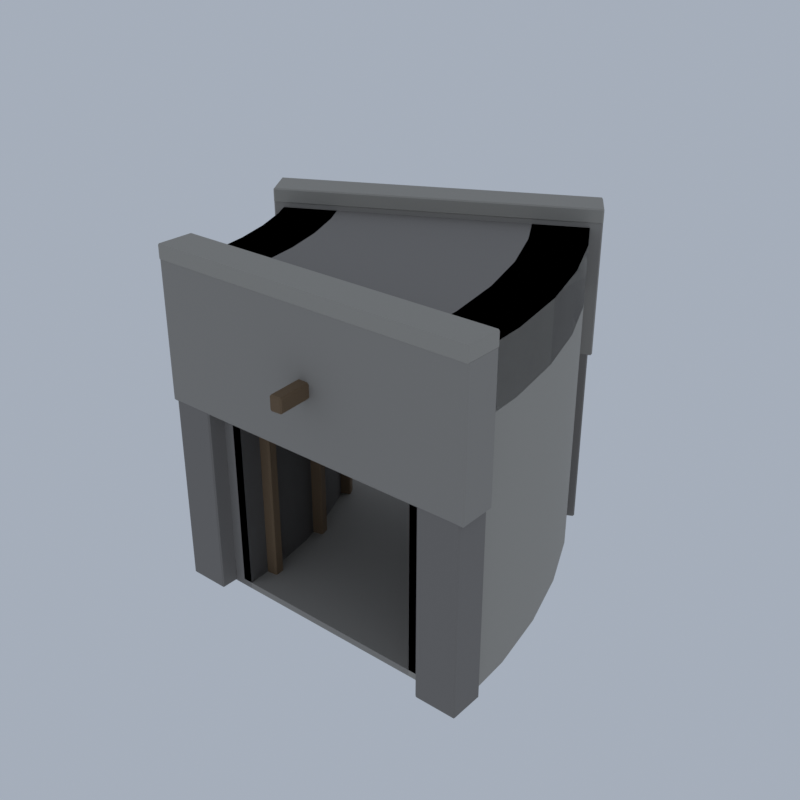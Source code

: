 # Source: HM04_02_tunnel_lining_02.blend  (saved by Blender 5.2.45; exported with 4.5.12 LTS)
import bpy
from mathutils import Matrix  # noqa: F401  (used for matrix-valued properties, if any)

bpy.ops.wm.read_factory_settings(use_empty=True)
scene = bpy.context.scene
scene.name = 'Scene'

# ---- collections
col_collection = bpy.data.collections.new('Collection'); scene.collection.children.link(col_collection)

# ---- materials (node trees are filled in below, after node groups)
mat_vc_f_rock_m_slate = bpy.data.materials.new('vc_f_rock_m|Slate')
mat_vc_f_rock_m_slate.diffuse_color = (0.2349, 0.2195, 0.2047, 1.0)
mat_vc_f_rock_l_cobblestone = bpy.data.materials.new('vc_f_rock_l|Cobblestone')
mat_vc_f_rock_l_cobblestone.diffuse_color = (0.3686, 0.3489, 0.3112, 1.0)
mat_vc_stone2_cobblestone = bpy.data.materials.new('vc_stone2|Cobblestone')
mat_vc_stone2_cobblestone.diffuse_color = (0.3112, 0.2932, 0.2674, 1.0)
mat_vc_stone_slate = bpy.data.materials.new('vc_stone|Slate')
mat_vc_stone_slate.diffuse_color = (0.2195, 0.2047, 0.1905, 1.0)
mat_vc_timber_wood = bpy.data.materials.new('vc_timber|Wood')
mat_vc_timber_wood.diffuse_color = (0.1636, 0.1062, 0.05819, 1.0)
mat_vc_iron_metal = bpy.data.materials.new('vc_iron|Metal')
mat_vc_iron_metal.diffuse_color = (0.03847, 0.03847, 0.04778, 1.0)
mat_vc_gold_metal = bpy.data.materials.new('vc_gold|Metal')
mat_vc_gold_metal.diffuse_color = (0.586, 0.3787, 0.0869, 1.0)

# ---- material node trees
mat_vc_f_rock_m_slate.use_nodes = True; mat_vc_f_rock_m_slate.node_tree.nodes.clear()
_N = mat_vc_f_rock_m_slate.node_tree.nodes; _L = mat_vc_f_rock_m_slate.node_tree.links
n0 = _N.new('ShaderNodeBsdfPrincipled'); n0.name = 'Principled BSDF'; n0.location = (-200, 100)
n0.inputs[0].default_value = (0.2349, 0.2195, 0.2047, 1.0)
n0.inputs[2].default_value = 0.93
n0.inputs[10].default_value = 0.005
n1 = _N.new('ShaderNodeOutputMaterial'); n1.name = 'Material Output'; n1.location = (200, 100)
_L.new(n0.outputs[0], n1.inputs[0])
n1.is_active_output = True
mat_vc_f_rock_l_cobblestone.use_nodes = True; mat_vc_f_rock_l_cobblestone.node_tree.nodes.clear()
_N = mat_vc_f_rock_l_cobblestone.node_tree.nodes; _L = mat_vc_f_rock_l_cobblestone.node_tree.links
n0 = _N.new('ShaderNodeBsdfPrincipled'); n0.name = 'Principled BSDF'; n0.location = (-200, 100)
n0.inputs[0].default_value = (0.3686, 0.3489, 0.3112, 1.0)
n0.inputs[2].default_value = 0.92
n0.inputs[10].default_value = 0.005
n1 = _N.new('ShaderNodeOutputMaterial'); n1.name = 'Material Output'; n1.location = (200, 100)
_L.new(n0.outputs[0], n1.inputs[0])
n1.is_active_output = True
mat_vc_stone2_cobblestone.use_nodes = True; mat_vc_stone2_cobblestone.node_tree.nodes.clear()
_N = mat_vc_stone2_cobblestone.node_tree.nodes; _L = mat_vc_stone2_cobblestone.node_tree.links
n0 = _N.new('ShaderNodeBsdfPrincipled'); n0.name = 'Principled BSDF'; n0.location = (-200, 100)
n0.inputs[0].default_value = (0.3112, 0.2932, 0.2674, 1.0)
n0.inputs[2].default_value = 0.95
n0.inputs[10].default_value = 0.005
n1 = _N.new('ShaderNodeOutputMaterial'); n1.name = 'Material Output'; n1.location = (200, 100)
_L.new(n0.outputs[0], n1.inputs[0])
n1.is_active_output = True
mat_vc_stone_slate.use_nodes = True; mat_vc_stone_slate.node_tree.nodes.clear()
_N = mat_vc_stone_slate.node_tree.nodes; _L = mat_vc_stone_slate.node_tree.links
n0 = _N.new('ShaderNodeBsdfPrincipled'); n0.name = 'Principled BSDF'; n0.location = (-200, 100)
n0.inputs[0].default_value = (0.2195, 0.2047, 0.1905, 1.0)
n0.inputs[2].default_value = 0.95
n0.inputs[10].default_value = 0.005
n1 = _N.new('ShaderNodeOutputMaterial'); n1.name = 'Material Output'; n1.location = (200, 100)
_L.new(n0.outputs[0], n1.inputs[0])
n1.is_active_output = True
mat_vc_timber_wood.use_nodes = True; mat_vc_timber_wood.node_tree.nodes.clear()
_N = mat_vc_timber_wood.node_tree.nodes; _L = mat_vc_timber_wood.node_tree.links
n0 = _N.new('ShaderNodeBsdfPrincipled'); n0.name = 'Principled BSDF'; n0.location = (-200, 100)
n0.inputs[0].default_value = (0.1636, 0.1062, 0.05819, 1.0)
n0.inputs[2].default_value = 0.9
n0.inputs[10].default_value = 0.005
n1 = _N.new('ShaderNodeOutputMaterial'); n1.name = 'Material Output'; n1.location = (200, 100)
_L.new(n0.outputs[0], n1.inputs[0])
n1.is_active_output = True
mat_vc_iron_metal.use_nodes = True; mat_vc_iron_metal.node_tree.nodes.clear()
_N = mat_vc_iron_metal.node_tree.nodes; _L = mat_vc_iron_metal.node_tree.links
n0 = _N.new('ShaderNodeBsdfPrincipled'); n0.name = 'Principled BSDF'; n0.location = (-200, 100)
n0.inputs[0].default_value = (0.03847, 0.03847, 0.04778, 1.0)
n0.inputs[1].default_value = 0.6
n0.inputs[2].default_value = 0.6
n0.inputs[10].default_value = 0.005
n1 = _N.new('ShaderNodeOutputMaterial'); n1.name = 'Material Output'; n1.location = (200, 100)
_L.new(n0.outputs[0], n1.inputs[0])
n1.is_active_output = True
mat_vc_gold_metal.use_nodes = True; mat_vc_gold_metal.node_tree.nodes.clear()
_N = mat_vc_gold_metal.node_tree.nodes; _L = mat_vc_gold_metal.node_tree.links
n0 = _N.new('ShaderNodeBsdfPrincipled'); n0.name = 'Principled BSDF'; n0.location = (-200, 100)
n0.inputs[0].default_value = (0.586, 0.3787, 0.0869, 1.0)
n0.inputs[1].default_value = 0.8
n0.inputs[2].default_value = 0.35
n0.inputs[10].default_value = 0.005
n1 = _N.new('ShaderNodeOutputMaterial'); n1.name = 'Material Output'; n1.location = (200, 100)
_L.new(n0.outputs[0], n1.inputs[0])
n1.is_active_output = True

# ---- world
world_world = bpy.data.worlds.new('World'); scene.world = world_world
world_world.use_nodes = True; world_world.node_tree.nodes.clear()
_N = world_world.node_tree.nodes; _L = world_world.node_tree.links
n0 = _N.new('ShaderNodeOutputWorld'); n0.name = 'World Output'; n0.location = (200, 100)
n1 = _N.new('ShaderNodeBackground'); n1.name = 'Background'; n1.location = (-200, 100)
n1.inputs[0].default_value = (0.42, 0.47, 0.55, 1.0)
n1.inputs[1].default_value = 0.9
_L.new(n1.outputs[0], n0.inputs[0])
n0.is_active_output = True
world_world.color = (0.05088, 0.05088, 0.05088)
world_world.sun_shadow_jitter_overblur = 0.0

# ---- meshes
me_tunnel_lining = bpy.data.meshes.new('tunnel_lining')
me_tunnel_lining.from_pydata([(-7.482, -8.775, 0.0), (-4.064, -8.775, 0.0), (-4.064, -8.775, 19.6), (-7.482, -8.775, 19.6), (-7.617, -6.456, 0.0), (-4.218, -6.136, 0.0), (-4.218, -6.136, 19.6), (-7.617, -6.456, 19.6), (-8.023, -4.163, 0.0), (-4.68, -3.526, 0.0), (-4.68, -3.526, 19.6), (-8.023, -4.163, 19.6), (-8.694, -1.92, 0.0), (-5.444, -0.9743, 0.0), (-5.444, -0.9743, 19.6), (-8.694, -1.92, 19.6), (-9.624, 0.2479, 0.0), (-6.502, 1.492, 0.0), (-6.502, 1.492, 19.6), (-9.624, 0.2479, 19.6), (-10.8, 2.317, 0.0), (-7.841, 3.847, 0.0), (-7.841, 3.847, 19.6), (-10.8, 2.317, 19.6), (-7.482, -8.775, 16.0), (11.32, -8.775, 16.0), (11.32, -8.775, 19.6), (-7.617, -6.456, 16.0), (11.08, -4.697, 16.0), (11.08, -4.697, 19.6), (-8.023, -4.163, 16.0), (10.36, -0.6638, 16.0), (10.36, -0.6638, 19.6), (-8.694, -1.92, 16.0), (9.184, 3.28, 16.0), (9.184, 3.28, 19.6), (-9.624, 0.2479, 16.0), (7.549, 7.093, 16.0), (7.549, 7.093, 19.6), (-10.8, 2.317, 16.0), (5.478, 10.73, 16.0), (5.478, 10.73, 19.6), (7.899, -8.775, 0.0), (11.32, -8.775, 0.0), (7.899, -8.775, 19.6), (7.679, -5.017, 0.0), (11.08, -4.697, 0.0), (7.679, -5.017, 19.6), (7.021, -1.3, 0.0), (10.36, -0.6638, 0.0), (7.021, -1.3, 19.6), (5.933, 2.335, 0.0), (9.184, 3.28, 0.0), (5.933, 2.335, 19.6), (4.427, 5.848, 0.0), (7.549, 7.093, 0.0), (4.427, 5.848, 19.6), (2.518, 9.201, 0.0), (5.478, 10.73, 0.0), (2.518, 9.201, 19.6), (-8.097, -9.861, 19.85), (-8.097, -9.922, 19.93), (-8.165, -9.861, 19.93), (-8.097, -9.922, 20.67), (-8.097, -9.861, 20.75), (-8.165, -9.861, 20.67), (-8.097, -7.688, 19.85), (-8.165, -7.688, 19.93), (-8.097, -7.627, 19.93), (-8.097, -7.688, 20.75), (-8.097, -7.627, 20.67), (-8.165, -7.688, 20.67), (11.93, -9.861, 19.85), (12.0, -9.861, 19.93), (11.93, -9.922, 19.93), (11.93, -9.861, 20.75), (11.93, -9.922, 20.67), (12.0, -9.861, 20.67), (11.93, -7.688, 19.85), (11.93, -7.627, 19.93), (12.0, -7.688, 19.93), (11.93, -7.688, 20.75), (12.0, -7.688, 20.67), (11.93, -7.627, 20.67), (-10.73, 1.101, 19.85), (-10.69, 1.048, 19.93), (-10.79, 1.07, 19.93), (-10.69, 1.048, 20.67), (-10.73, 1.101, 20.75), (-10.79, 1.07, 20.67), (-11.94, 2.982, 19.85), (-12.0, 2.951, 19.93), (-11.97, 3.035, 19.93), (-11.94, 2.982, 20.75), (-11.97, 3.035, 20.67), (-12.0, 2.951, 20.67), (6.618, 10.07, 19.85), (6.677, 10.1, 19.93), (6.652, 10.01, 19.93), (6.618, 10.07, 20.75), (6.652, 10.01, 20.67), (6.677, 10.1, 20.67), (5.404, 11.95, 19.85), (5.37, 12.0, 19.93), (5.464, 11.98, 19.93), (5.404, 11.95, 20.75), (5.464, 11.98, 20.67), (5.37, 12.0, 20.67), (7.899, -8.775, 0.4), (-4.064, -8.775, 0.4), (7.679, -5.017, 0.4), (-4.218, -6.136, 0.4), (7.021, -1.3, 0.4), (-4.68, -3.526, 0.4), (5.933, 2.335, 0.4), (-5.444, -0.9743, 0.4), (4.427, 5.848, 0.4), (-6.502, 1.492, 0.4), (2.518, 9.201, 0.4), (-7.841, 3.847, 0.4), (-8.08, -9.807, 11.6), (-8.08, -9.884, 11.7), (-8.165, -9.807, 11.7), (-8.08, -9.884, 19.9), (-8.08, -9.807, 20.0), (-8.165, -9.807, 19.9), (-8.08, -7.742, 11.6), (-8.165, -7.742, 11.7), (-8.08, -7.666, 11.7), (-8.08, -7.742, 20.0), (-8.08, -7.666, 19.9), (-8.165, -7.742, 19.9), (11.91, -9.807, 11.6), (12.0, -9.807, 11.7), (11.91, -9.884, 11.7), (11.91, -9.807, 20.0), (11.91, -9.884, 19.9), (12.0, -9.807, 19.9), (11.91, -7.742, 11.6), (11.91, -7.666, 11.7), (12.0, -7.742, 11.7), (11.91, -7.742, 20.0), (12.0, -7.742, 19.9), (11.91, -7.666, 19.9), (-10.74, 1.155, 11.6), (-10.7, 1.089, 11.7), (-10.82, 1.117, 11.7), (-10.7, 1.089, 19.9), (-10.74, 1.155, 20.0), (-10.82, 1.117, 19.9), (-11.9, 2.943, 11.6), (-11.97, 2.905, 11.7), (-11.94, 3.01, 11.7), (-11.9, 2.943, 20.0), (-11.94, 3.01, 19.9), (-11.97, 2.905, 19.9), (6.573, 10.1, 11.6), (6.647, 10.14, 11.7), (6.616, 10.04, 11.7), (6.573, 10.1, 20.0), (6.616, 10.04, 19.9), (6.647, 10.14, 19.9), (5.419, 11.89, 11.6), (5.377, 11.96, 11.7), (5.493, 11.93, 11.7), (5.419, 11.89, 20.0), (5.493, 11.93, 19.9), (5.377, 11.96, 19.9), (-4.064, -8.775, 15.6), (7.899, -8.775, 15.6), (7.899, -8.775, 16.0), (-4.064, -8.775, 16.0), (-4.218, -6.136, 15.6), (7.679, -5.017, 15.6), (7.679, -5.017, 16.0), (-4.218, -6.136, 16.0), (-4.68, -3.526, 15.6), (7.021, -1.3, 15.6), (7.021, -1.3, 16.0), (-4.68, -3.526, 16.0), (-5.444, -0.9743, 15.6), (5.933, 2.335, 15.6), (5.933, 2.335, 16.0), (-5.444, -0.9743, 16.0), (-6.502, 1.492, 15.6), (4.427, 5.848, 15.6), (4.427, 5.848, 16.0), (-6.502, 1.492, 16.0), (-7.841, 3.847, 15.6), (2.518, 9.201, 15.6), (2.518, 9.201, 16.0), (-7.841, 3.847, 16.0), (-4.662, -8.775, 0.4), (-4.662, -8.775, 16.0), (-4.813, -6.192, 0.4), (-4.813, -6.192, 16.0), (-5.265, -3.638, 0.4), (-5.265, -3.638, 16.0), (-6.013, -1.14, 0.4), (-6.013, -1.14, 16.0), (-7.048, 1.275, 0.4), (-7.048, 1.275, 16.0), (-8.359, 3.579, 0.4), (-8.359, 3.579, 16.0), (8.497, -8.775, 0.4), (8.497, -8.775, 16.0), (8.273, -4.961, 0.4), (8.273, -4.961, 16.0), (7.606, -1.189, 0.4), (7.606, -1.189, 16.0), (6.502, 2.5, 0.4), (6.502, 2.5, 16.0), (4.973, 6.066, 0.4), (4.973, 6.066, 16.0), (3.036, 9.469, 0.4), (3.036, 9.469, 16.0), (-7.823, -9.769, 0.0), (-7.823, -9.846, 0.1), (-7.909, -9.769, 0.1), (-7.823, -9.846, 19.9), (-7.823, -9.769, 20.0), (-7.909, -9.769, 19.9), (-7.823, -7.78, 0.0), (-7.909, -7.78, 0.1), (-7.823, -7.704, 0.1), (-7.823, -7.78, 20.0), (-7.823, -7.704, 19.9), (-7.909, -7.78, 19.9), (-5.431, -9.769, 0.0), (-5.345, -9.769, 0.1), (-5.431, -9.846, 0.1), (-5.431, -9.769, 20.0), (-5.431, -9.846, 19.9), (-5.345, -9.769, 19.9), (-5.431, -7.78, 0.0), (-5.431, -7.704, 0.1), (-5.345, -7.78, 0.1), (-5.431, -7.78, 20.0), (-5.345, -7.78, 19.9), (-5.431, -7.704, 19.9), (9.266, -9.769, 0.0), (9.266, -9.846, 0.1), (9.18, -9.769, 0.1), (9.266, -9.846, 19.9), (9.266, -9.769, 20.0), (9.18, -9.769, 19.9), (9.266, -7.78, 0.0), (9.18, -7.78, 0.1), (9.266, -7.704, 0.1), (9.266, -7.78, 20.0), (9.266, -7.704, 19.9), (9.18, -7.78, 19.9), (11.66, -9.769, 0.0), (11.74, -9.769, 0.1), (11.66, -9.846, 0.1), (11.66, -9.769, 20.0), (11.66, -9.846, 19.9), (11.74, -9.769, 19.9), (11.66, -7.78, 0.0), (11.66, -7.704, 0.1), (11.74, -7.78, 0.1), (11.66, -7.78, 20.0), (11.74, -7.78, 19.9), (11.66, -7.704, 19.9), (-10.54, 1.303, 0.0), (-10.5, 1.236, 0.1), (-10.62, 1.264, 0.1), (-10.5, 1.236, 19.9), (-10.54, 1.303, 20.0), (-10.62, 1.264, 19.9), (-11.65, 3.025, 0.0), (-11.73, 2.987, 0.1), (-11.7, 3.091, 0.1), (-11.65, 3.025, 20.0), (-11.7, 3.091, 19.9), (-11.73, 2.987, 19.9), (-8.47, 2.374, 0.0), (-8.396, 2.412, 0.1), (-8.427, 2.307, 0.1), (-8.47, 2.374, 20.0), (-8.427, 2.307, 19.9), (-8.396, 2.412, 19.9), (-9.581, 4.096, 0.0), (-9.624, 4.162, 0.1), (-9.507, 4.134, 0.1), (-9.581, 4.096, 20.0), (-9.507, 4.134, 19.9), (-9.624, 4.162, 19.9), (4.258, 8.952, 0.0), (4.3, 8.886, 0.1), (4.184, 8.914, 0.1), (4.3, 8.886, 19.9), (4.258, 8.952, 20.0), (4.184, 8.914, 19.9), (3.147, 10.67, 0.0), (3.073, 10.64, 0.1), (3.104, 10.74, 0.1), (3.147, 10.67, 20.0), (3.104, 10.74, 19.9), (3.073, 10.64, 19.9), (6.33, 10.02, 0.0), (6.404, 10.06, 0.1), (6.372, 9.957, 0.1), (6.33, 10.02, 20.0), (6.372, 9.957, 19.9), (6.404, 10.06, 19.9), (5.219, 11.75, 0.0), (5.176, 11.81, 0.1), (5.293, 11.78, 0.1), (5.219, 11.75, 20.0), (5.293, 11.78, 19.9), (5.176, 11.81, 19.9), (-4.148, -7.277, 0.0), (-4.141, -7.359, 0.108), (-4.24, -7.283, 0.108), (-4.141, -7.359, 15.89), (-4.148, -7.277, 16.0), (-4.24, -7.283, 15.89), (-4.189, -6.755, 0.0), (-4.281, -6.761, 0.108), (-4.195, -6.673, 0.108), (-4.189, -6.755, 16.0), (-4.195, -6.673, 15.89), (-4.281, -6.761, 15.89), (-3.565, -7.241, 0.0), (-3.473, -7.235, 0.108), (-3.558, -7.323, 0.108), (-3.565, -7.241, 16.0), (-3.558, -7.323, 15.89), (-3.473, -7.235, 15.89), (-3.606, -6.719, 0.0), (-3.612, -6.636, 0.108), (-3.514, -6.713, 0.108), (-3.606, -6.719, 16.0), (-3.514, -6.713, 15.89), (-3.612, -6.636, 15.89), (7.274, -6.562, 0.0), (7.28, -6.644, 0.108), (7.182, -6.568, 0.108), (7.28, -6.644, 15.89), (7.274, -6.562, 16.0), (7.182, -6.568, 15.89), (7.233, -6.04, 0.0), (7.141, -6.046, 0.108), (7.227, -5.958, 0.108), (7.233, -6.04, 16.0), (7.227, -5.958, 15.89), (7.141, -6.046, 15.89), (7.857, -6.526, 0.0), (7.949, -6.52, 0.108), (7.863, -6.608, 0.108), (7.857, -6.526, 16.0), (7.863, -6.608, 15.89), (7.949, -6.52, 15.89), (7.816, -6.004, 0.0), (7.81, -5.921, 0.108), (7.908, -5.998, 0.108), (7.816, -6.004, 16.0), (7.908, -5.998, 15.89), (7.81, -5.921, 15.89), (1.953, -11.92, 15.1), (1.96, -12.0, 15.21), (1.861, -11.92, 15.21), (1.96, -12.0, 15.89), (1.953, -11.92, 16.0), (1.861, -11.92, 15.89), (1.132, -1.4, 15.1), (1.04, -1.405, 15.21), (1.125, -1.317, 15.21), (1.132, -1.4, 16.0), (1.125, -1.317, 15.89), (1.04, -1.405, 15.89), (2.536, -11.88, 15.1), (2.629, -11.88, 15.21), (2.543, -11.96, 15.21), (2.536, -11.88, 16.0), (2.543, -11.96, 15.89), (2.629, -11.88, 15.89), (1.715, -1.363, 15.1), (1.708, -1.281, 15.21), (1.807, -1.357, 15.21), (1.715, -1.363, 16.0), (1.807, -1.357, 15.89), (1.708, -1.281, 15.89), (-4.984, -2.502, 0.0), (-4.96, -2.582, 0.108), (-5.073, -2.524, 0.108), (-4.96, -2.582, 15.89), (-4.984, -2.502, 16.0), (-5.073, -2.524, 15.89), (-5.135, -1.997, 0.0), (-5.224, -2.018, 0.108), (-5.159, -1.917, 0.108), (-5.135, -1.997, 16.0), (-5.159, -1.917, 15.89), (-5.224, -2.018, 15.89), (-4.419, -2.367, 0.0), (-4.33, -2.346, 0.108), (-4.395, -2.447, 0.108), (-4.419, -2.367, 16.0), (-4.395, -2.447, 15.89), (-4.33, -2.346, 15.89), (-4.57, -1.862, 0.0), (-4.594, -1.782, 0.108), (-4.481, -1.84, 0.108), (-4.57, -1.862, 16.0), (-4.481, -1.84, 15.89), (-4.594, -1.782, 15.89), (6.076, 0.1505, 0.0), (6.1, 0.07069, 0.108), (5.987, 0.1291, 0.108), (6.1, 0.07069, 15.89), (6.076, 0.1505, 16.0), (5.987, 0.1291, 15.89), (5.925, 0.6559, 0.0), (5.836, 0.6345, 0.108), (5.901, 0.7357, 0.108), (5.925, 0.6559, 16.0), (5.901, 0.7357, 15.89), (5.836, 0.6345, 15.89), (6.641, 0.2859, 0.0), (6.73, 0.3073, 0.108), (6.664, 0.2061, 0.108), (6.641, 0.2859, 16.0), (6.664, 0.2061, 15.89), (6.73, 0.3073, 15.89), (6.489, 0.7913, 0.0), (6.465, 0.8711, 0.108), (6.578, 0.8127, 0.108), (6.489, 0.7913, 16.0), (6.578, 0.8127, 15.89), (6.465, 0.8711, 15.89), (1.995, -6.016, 15.1), (2.019, -6.095, 15.21), (1.906, -6.037, 15.21), (2.019, -6.095, 15.89), (1.995, -6.016, 16.0), (1.906, -6.037, 15.89), (-1.054, 4.169, 15.1), (-1.143, 4.148, 15.21), (-1.077, 4.249, 15.21), (-1.054, 4.169, 16.0), (-1.077, 4.249, 15.89), (-1.143, 4.148, 15.89), (2.559, -5.88, 15.1), (2.648, -5.859, 15.21), (2.583, -5.96, 15.21), (2.559, -5.88, 16.0), (2.583, -5.96, 15.89), (2.648, -5.859, 15.89), (-0.4891, 4.304, 15.1), (-0.5129, 4.384, 15.21), (-0.3999, 4.326, 15.21), (-0.4891, 4.304, 16.0), (-0.3999, 4.326, 15.89), (-0.5129, 4.384, 15.89), (-6.822, 2.042, 0.0), (-6.781, 1.967, 0.108), (-6.905, 2.006, 0.108), (-6.781, 1.967, 15.89), (-6.822, 2.042, 16.0), (-6.905, 2.006, 15.89), (-7.078, 2.512, 0.0), (-7.161, 2.476, 0.108), (-7.118, 2.586, 0.108), (-7.078, 2.512, 16.0), (-7.118, 2.586, 15.89), (-7.161, 2.476, 15.89), (-6.296, 2.271, 0.0), (-6.213, 2.307, 0.108), (-6.256, 2.197, 0.108), (-6.296, 2.271, 16.0), (-6.256, 2.197, 15.89), (-6.213, 2.307, 15.89), (-6.553, 2.741, 0.0), (-6.593, 2.816, 0.108), (-6.47, 2.778, 0.108), (-6.553, 2.741, 16.0), (-6.47, 2.778, 15.89), (-6.593, 2.816, 15.89), (3.469, 6.535, 0.0), (3.51, 6.461, 0.108), (3.386, 6.499, 0.108), (3.51, 6.461, 15.89), (3.469, 6.535, 16.0), (3.386, 6.499, 15.89), (3.213, 7.005, 0.0), (3.13, 6.969, 0.108), (3.173, 7.08, 0.108), (3.213, 7.005, 16.0), (3.173, 7.08, 15.89), (3.13, 6.969, 15.89), (3.995, 6.764, 0.0), (4.078, 6.801, 0.108), (4.035, 6.69, 0.108), (3.995, 6.764, 16.0), (4.035, 6.69, 15.89), (4.078, 6.801, 15.89), (3.738, 7.235, 0.0), (3.698, 7.309, 0.108), (3.821, 7.271, 0.108), (3.738, 7.235, 16.0), (3.821, 7.271, 15.89), (3.698, 7.309, 15.89), (0.7773, -0.2148, 15.1), (0.8177, -0.2891, 15.21), (0.6943, -0.251, 15.21), (0.8177, -0.2891, 15.89), (0.7773, -0.2148, 16.0), (0.6943, -0.251, 15.89), (-4.386, 9.262, 15.1), (-4.469, 9.226, 15.21), (-4.426, 9.336, 15.21), (-4.386, 9.262, 16.0), (-4.426, 9.336, 15.89), (-4.469, 9.226, 15.89), (1.303, 0.01456, 15.1), (1.386, 0.05077, 15.21), (1.343, -0.05969, 15.21), (1.303, 0.01456, 16.0), (1.343, -0.05969, 15.89), (1.386, 0.05077, 15.89), (-3.86, 9.491, 15.1), (-3.901, 9.565, 15.21), (-3.778, 9.527, 15.21), (-3.86, 9.491, 16.0), (-3.778, 9.527, 15.89), (-3.901, 9.565, 15.89), (-4.665, -4.939, 10.8), (-3.231, -4.736, 10.5), (-3.257, -4.585, 10.5), (-4.692, -4.788, 10.8), (-4.636, -4.935, 11.0), (-3.201, -4.732, 10.7), (-3.228, -4.581, 10.7), (-4.663, -4.784, 11.0), (7.659, -3.037, 10.8), (6.224, -3.24, 10.5), (6.251, -3.392, 10.5), (7.685, -3.188, 10.8), (7.629, -3.041, 11.0), (6.195, -3.245, 10.7), (6.221, -3.396, 10.7), (7.656, -3.192, 11.0), (-6.159, 0.1131, 10.8), (-4.803, 0.5791, 10.5), (-4.864, 0.7219, 10.5), (-6.22, 0.2559, 10.8), (-6.131, 0.1226, 11.0), (-4.775, 0.5886, 10.7), (-4.837, 0.7314, 10.7), (-6.193, 0.2654, 11.0), (5.454, 4.268, 10.8), (4.098, 3.802, 10.5), (4.159, 3.659, 10.5), (5.515, 4.125, 10.8), (5.426, 4.258, 11.0), (4.07, 3.792, 10.7), (4.131, 3.649, 10.7), (5.487, 4.115, 11.0), (-2.802, -4.658, 10.2), (-2.802, -4.658, 11.1), (-2.927, -4.388, 10.2), (-2.927, -4.388, 11.1), (-3.229, -4.276, 10.2), (-3.229, -4.276, 11.1), (-3.531, -4.388, 10.2), (-3.531, -4.388, 11.1), (-3.657, -4.658, 10.2), (-3.657, -4.658, 11.1), (-3.531, -4.929, 10.2), (-3.531, -4.929, 11.1), (-3.229, -5.041, 10.2), (-3.229, -5.041, 11.1), (-2.927, -4.929, 10.2), (-2.927, -4.929, 11.1), (6.65, -3.318, 10.2), (6.65, -3.318, 11.1), (6.525, -3.048, 10.2), (6.525, -3.048, 11.1), (6.223, -2.936, 10.2), (6.223, -2.936, 11.1), (5.921, -3.048, 10.2), (5.921, -3.048, 11.1), (5.795, -3.318, 10.2), (5.795, -3.318, 11.1), (5.921, -3.589, 10.2), (5.921, -3.589, 11.1), (6.223, -3.701, 10.2), (6.223, -3.701, 11.1), (6.525, -3.589, 10.2), (6.525, -3.589, 11.1), (-4.393, 0.6552, 10.2), (-4.393, 0.6552, 11.1), (-4.518, 0.9257, 10.2), (-4.518, 0.9257, 11.1), (-4.82, 1.038, 10.2), (-4.82, 1.038, 11.1), (-5.122, 0.9257, 10.2), (-5.122, 0.9257, 11.1), (-5.247, 0.6552, 10.2), (-5.247, 0.6552, 11.1), (-5.122, 0.3848, 10.2), (-5.122, 0.3848, 11.1), (-4.82, 0.2728, 10.2), (-4.82, 0.2728, 11.1), (-4.518, 0.3848, 10.2), (-4.518, 0.3848, 11.1), (4.542, 3.725, 10.2), (4.542, 3.725, 11.1), (4.417, 3.996, 10.2), (4.417, 3.996, 11.1), (4.114, 4.108, 10.2), (4.114, 4.108, 11.1), (3.812, 3.996, 10.2), (3.812, 3.996, 11.1), (3.687, 3.725, 10.2), (3.687, 3.725, 11.1), (3.812, 3.455, 10.2), (3.812, 3.455, 11.1), (4.114, 3.343, 10.2), (4.114, 3.343, 11.1), (4.417, 3.455, 10.2), (4.417, 3.455, 11.1)], [], [(0, 4, 5, 1), (1, 5, 6, 2), (2, 6, 7, 3), (3, 7, 4, 0), (4, 8, 9, 5), (5, 9, 10, 6), (6, 10, 11, 7), (7, 11, 8, 4), (8, 12, 13, 9), (9, 13, 14, 10), (10, 14, 15, 11), (11, 15, 12, 8), (12, 16, 17, 13), (13, 17, 18, 14), (14, 18, 19, 15), (15, 19, 16, 12), (16, 20, 21, 17), (17, 21, 22, 18), (18, 22, 23, 19), (19, 23, 20, 16), (3, 0, 1, 2), (20, 23, 22, 21), (24, 27, 28, 25), (25, 28, 29, 26), (26, 29, 7, 3), (3, 7, 27, 24), (27, 30, 31, 28), (28, 31, 32, 29), (29, 32, 11, 7), (7, 11, 30, 27), (30, 33, 34, 31), (31, 34, 35, 32), (32, 35, 15, 11), (11, 15, 33, 30), (33, 36, 37, 34), (34, 37, 38, 35), (35, 38, 19, 15), (15, 19, 36, 33), (36, 39, 40, 37), (37, 40, 41, 38), (38, 41, 23, 19), (19, 23, 39, 36), (3, 24, 25, 26), (39, 23, 41, 40), (42, 45, 46, 43), (43, 46, 29, 26), (26, 29, 47, 44), (44, 47, 45, 42), (45, 48, 49, 46), (46, 49, 32, 29), (29, 32, 50, 47), (47, 50, 48, 45), (48, 51, 52, 49), (49, 52, 35, 32), (32, 35, 53, 50), (50, 53, 51, 48), (51, 54, 55, 52), (52, 55, 38, 35), (35, 38, 56, 53), (53, 56, 54, 51), (54, 57, 58, 55), (55, 58, 41, 38), (38, 41, 59, 56), (56, 59, 57, 54), (44, 42, 43, 26), (57, 59, 41, 58), (60, 61, 62), (63, 64, 65), (66, 67, 68), (69, 70, 71), (72, 73, 74), (75, 76, 77), (78, 79, 80), (81, 82, 83), (66, 60, 62, 67), (61, 63, 65, 62), (64, 69, 71, 65), (70, 68, 67, 71), (78, 66, 68, 79), (69, 81, 83, 70), (82, 80, 79, 83), (72, 78, 80, 73), (81, 75, 77, 82), (76, 74, 73, 77), (60, 72, 74, 61), (75, 64, 63, 76), (66, 78, 72, 60), (62, 65, 71, 67), (74, 76, 63, 61), (81, 69, 64, 75), (68, 70, 83, 79), (80, 82, 77, 73), (84, 85, 86), (87, 88, 89), (90, 91, 92), (93, 94, 95), (96, 97, 98), (99, 100, 101), (102, 103, 104), (105, 106, 107), (90, 84, 86, 91), (85, 87, 89, 86), (88, 93, 95, 89), (94, 92, 91, 95), (102, 90, 92, 103), (93, 105, 107, 94), (106, 104, 103, 107), (96, 102, 104, 97), (105, 99, 101, 106), (100, 98, 97, 101), (84, 96, 98, 85), (99, 88, 87, 100), (90, 102, 96, 84), (86, 89, 95, 91), (98, 100, 87, 85), (105, 93, 88, 99), (92, 94, 107, 103), (104, 106, 101, 97), (1, 5, 45, 42), (42, 45, 110, 108), (108, 110, 111, 109), (109, 111, 5, 1), (5, 9, 48, 45), (45, 48, 112, 110), (110, 112, 113, 111), (111, 113, 9, 5), (9, 13, 51, 48), (48, 51, 114, 112), (112, 114, 115, 113), (113, 115, 13, 9), (13, 17, 54, 51), (51, 54, 116, 114), (114, 116, 117, 115), (115, 117, 17, 13), (17, 21, 57, 54), (54, 57, 118, 116), (116, 118, 119, 117), (117, 119, 21, 17), (109, 1, 42, 108), (21, 119, 118, 57), (120, 121, 122), (123, 124, 125), (126, 127, 128), (129, 130, 131), (132, 133, 134), (135, 136, 137), (138, 139, 140), (141, 142, 143), (126, 120, 122, 127), (121, 123, 125, 122), (124, 129, 131, 125), (130, 128, 127, 131), (138, 126, 128, 139), (129, 141, 143, 130), (142, 140, 139, 143), (132, 138, 140, 133), (141, 135, 137, 142), (136, 134, 133, 137), (120, 132, 134, 121), (135, 124, 123, 136), (126, 138, 132, 120), (122, 125, 131, 127), (134, 136, 123, 121), (141, 129, 124, 135), (128, 130, 143, 139), (140, 142, 137, 133), (144, 145, 146), (147, 148, 149), (150, 151, 152), (153, 154, 155), (156, 157, 158), (159, 160, 161), (162, 163, 164), (165, 166, 167), (150, 144, 146, 151), (145, 147, 149, 146), (148, 153, 155, 149), (154, 152, 151, 155), (162, 150, 152, 163), (153, 165, 167, 154), (166, 164, 163, 167), (156, 162, 164, 157), (165, 159, 161, 166), (160, 158, 157, 161), (144, 156, 158, 145), (159, 148, 147, 160), (150, 162, 156, 144), (146, 149, 155, 151), (158, 160, 147, 145), (165, 153, 148, 159), (152, 154, 167, 163), (164, 166, 161, 157), (168, 172, 173, 169), (169, 173, 174, 170), (170, 174, 175, 171), (171, 175, 172, 168), (172, 176, 177, 173), (173, 177, 178, 174), (174, 178, 179, 175), (175, 179, 176, 172), (176, 180, 181, 177), (177, 181, 182, 178), (178, 182, 183, 179), (179, 183, 180, 176), (180, 184, 185, 181), (181, 185, 186, 182), (182, 186, 187, 183), (183, 187, 184, 180), (184, 188, 189, 185), (185, 189, 190, 186), (186, 190, 191, 187), (187, 191, 188, 184), (171, 168, 169, 170), (188, 191, 190, 189), (192, 194, 111, 109), (109, 111, 175, 171), (171, 175, 195, 193), (193, 195, 194, 192), (194, 196, 113, 111), (111, 113, 179, 175), (175, 179, 197, 195), (195, 197, 196, 194), (196, 198, 115, 113), (113, 115, 183, 179), (179, 183, 199, 197), (197, 199, 198, 196), (198, 200, 117, 115), (115, 117, 187, 183), (183, 187, 201, 199), (199, 201, 200, 198), (200, 202, 119, 117), (117, 119, 191, 187), (187, 191, 203, 201), (201, 203, 202, 200), (193, 192, 109, 171), (202, 203, 191, 119), (108, 110, 206, 204), (204, 206, 207, 205), (205, 207, 174, 170), (170, 174, 110, 108), (110, 112, 208, 206), (206, 208, 209, 207), (207, 209, 178, 174), (174, 178, 112, 110), (112, 114, 210, 208), (208, 210, 211, 209), (209, 211, 182, 178), (178, 182, 114, 112), (114, 116, 212, 210), (210, 212, 213, 211), (211, 213, 186, 182), (182, 186, 116, 114), (116, 118, 214, 212), (212, 214, 215, 213), (213, 215, 190, 186), (186, 190, 118, 116), (170, 108, 204, 205), (118, 190, 215, 214), (216, 217, 218), (219, 220, 221), (222, 223, 224), (225, 226, 227), (228, 229, 230), (231, 232, 233), (234, 235, 236), (237, 238, 239), (222, 216, 218, 223), (217, 219, 221, 218), (220, 225, 227, 221), (226, 224, 223, 227), (234, 222, 224, 235), (225, 237, 239, 226), (238, 236, 235, 239), (228, 234, 236, 229), (237, 231, 233, 238), (232, 230, 229, 233), (216, 228, 230, 217), (231, 220, 219, 232), (222, 234, 228, 216), (218, 221, 227, 223), (230, 232, 219, 217), (237, 225, 220, 231), (224, 226, 239, 235), (236, 238, 233, 229), (240, 241, 242), (243, 244, 245), (246, 247, 248), (249, 250, 251), (252, 253, 254), (255, 256, 257), (258, 259, 260), (261, 262, 263), (246, 240, 242, 247), (241, 243, 245, 242), (244, 249, 251, 245), (250, 248, 247, 251), (258, 246, 248, 259), (249, 261, 263, 250), (262, 260, 259, 263), (252, 258, 260, 253), (261, 255, 257, 262), (256, 254, 253, 257), (240, 252, 254, 241), (255, 244, 243, 256), (246, 258, 252, 240), (242, 245, 251, 247), (254, 256, 243, 241), (261, 249, 244, 255), (248, 250, 263, 259), (260, 262, 257, 253), (264, 265, 266), (267, 268, 269), (270, 271, 272), (273, 274, 275), (276, 277, 278), (279, 280, 281), (282, 283, 284), (285, 286, 287), (270, 264, 266, 271), (265, 267, 269, 266), (268, 273, 275, 269), (274, 272, 271, 275), (282, 270, 272, 283), (273, 285, 287, 274), (286, 284, 283, 287), (276, 282, 284, 277), (285, 279, 281, 286), (280, 278, 277, 281), (264, 276, 278, 265), (279, 268, 267, 280), (270, 282, 276, 264), (266, 269, 275, 271), (278, 280, 267, 265), (285, 273, 268, 279), (272, 274, 287, 283), (284, 286, 281, 277), (288, 289, 290), (291, 292, 293), (294, 295, 296), (297, 298, 299), (300, 301, 302), (303, 304, 305), (306, 307, 308), (309, 310, 311), (294, 288, 290, 295), (289, 291, 293, 290), (292, 297, 299, 293), (298, 296, 295, 299), (306, 294, 296, 307), (297, 309, 311, 298), (310, 308, 307, 311), (300, 306, 308, 301), (309, 303, 305, 310), (304, 302, 301, 305), (288, 300, 302, 289), (303, 292, 291, 304), (294, 306, 300, 288), (290, 293, 299, 295), (302, 304, 291, 289), (309, 297, 292, 303), (296, 298, 311, 307), (308, 310, 305, 301), (312, 313, 314), (315, 316, 317), (318, 319, 320), (321, 322, 323), (324, 325, 326), (327, 328, 329), (330, 331, 332), (333, 334, 335), (318, 312, 314, 319), (313, 315, 317, 314), (316, 321, 323, 317), (322, 320, 319, 323), (330, 318, 320, 331), (321, 333, 335, 322), (334, 332, 331, 335), (324, 330, 332, 325), (333, 327, 329, 334), (328, 326, 325, 329), (312, 324, 326, 313), (327, 316, 315, 328), (318, 330, 324, 312), (314, 317, 323, 319), (326, 328, 315, 313), (333, 321, 316, 327), (320, 322, 335, 331), (332, 334, 329, 325), (336, 337, 338), (339, 340, 341), (342, 343, 344), (345, 346, 347), (348, 349, 350), (351, 352, 353), (354, 355, 356), (357, 358, 359), (342, 336, 338, 343), (337, 339, 341, 338), (340, 345, 347, 341), (346, 344, 343, 347), (354, 342, 344, 355), (345, 357, 359, 346), (358, 356, 355, 359), (348, 354, 356, 349), (357, 351, 353, 358), (352, 350, 349, 353), (336, 348, 350, 337), (351, 340, 339, 352), (342, 354, 348, 336), (338, 341, 347, 343), (350, 352, 339, 337), (357, 345, 340, 351), (344, 346, 359, 355), (356, 358, 353, 349), (360, 361, 362), (363, 364, 365), (366, 367, 368), (369, 370, 371), (372, 373, 374), (375, 376, 377), (378, 379, 380), (381, 382, 383), (366, 360, 362, 367), (361, 363, 365, 362), (364, 369, 371, 365), (370, 368, 367, 371), (378, 366, 368, 379), (369, 381, 383, 370), (382, 380, 379, 383), (372, 378, 380, 373), (381, 375, 377, 382), (376, 374, 373, 377), (360, 372, 374, 361), (375, 364, 363, 376), (366, 378, 372, 360), (362, 365, 371, 367), (374, 376, 363, 361), (381, 369, 364, 375), (368, 370, 383, 379), (380, 382, 377, 373), (384, 385, 386), (387, 388, 389), (390, 391, 392), (393, 394, 395), (396, 397, 398), (399, 400, 401), (402, 403, 404), (405, 406, 407), (390, 384, 386, 391), (385, 387, 389, 386), (388, 393, 395, 389), (394, 392, 391, 395), (402, 390, 392, 403), (393, 405, 407, 394), (406, 404, 403, 407), (396, 402, 404, 397), (405, 399, 401, 406), (400, 398, 397, 401), (384, 396, 398, 385), (399, 388, 387, 400), (390, 402, 396, 384), (386, 389, 395, 391), (398, 400, 387, 385), (405, 393, 388, 399), (392, 394, 407, 403), (404, 406, 401, 397), (408, 409, 410), (411, 412, 413), (414, 415, 416), (417, 418, 419), (420, 421, 422), (423, 424, 425), (426, 427, 428), (429, 430, 431), (414, 408, 410, 415), (409, 411, 413, 410), (412, 417, 419, 413), (418, 416, 415, 419), (426, 414, 416, 427), (417, 429, 431, 418), (430, 428, 427, 431), (420, 426, 428, 421), (429, 423, 425, 430), (424, 422, 421, 425), (408, 420, 422, 409), (423, 412, 411, 424), (414, 426, 420, 408), (410, 413, 419, 415), (422, 424, 411, 409), (429, 417, 412, 423), (416, 418, 431, 427), (428, 430, 425, 421), (432, 433, 434), (435, 436, 437), (438, 439, 440), (441, 442, 443), (444, 445, 446), (447, 448, 449), (450, 451, 452), (453, 454, 455), (438, 432, 434, 439), (433, 435, 437, 434), (436, 441, 443, 437), (442, 440, 439, 443), (450, 438, 440, 451), (441, 453, 455, 442), (454, 452, 451, 455), (444, 450, 452, 445), (453, 447, 449, 454), (448, 446, 445, 449), (432, 444, 446, 433), (447, 436, 435, 448), (438, 450, 444, 432), (434, 437, 443, 439), (446, 448, 435, 433), (453, 441, 436, 447), (440, 442, 455, 451), (452, 454, 449, 445), (456, 457, 458), (459, 460, 461), (462, 463, 464), (465, 466, 467), (468, 469, 470), (471, 472, 473), (474, 475, 476), (477, 478, 479), (462, 456, 458, 463), (457, 459, 461, 458), (460, 465, 467, 461), (466, 464, 463, 467), (474, 462, 464, 475), (465, 477, 479, 466), (478, 476, 475, 479), (468, 474, 476, 469), (477, 471, 473, 478), (472, 470, 469, 473), (456, 468, 470, 457), (471, 460, 459, 472), (462, 474, 468, 456), (458, 461, 467, 463), (470, 472, 459, 457), (477, 465, 460, 471), (464, 466, 479, 475), (476, 478, 473, 469), (480, 481, 482), (483, 484, 485), (486, 487, 488), (489, 490, 491), (492, 493, 494), (495, 496, 497), (498, 499, 500), (501, 502, 503), (486, 480, 482, 487), (481, 483, 485, 482), (484, 489, 491, 485), (490, 488, 487, 491), (498, 486, 488, 499), (489, 501, 503, 490), (502, 500, 499, 503), (492, 498, 500, 493), (501, 495, 497, 502), (496, 494, 493, 497), (480, 492, 494, 481), (495, 484, 483, 496), (486, 498, 492, 480), (482, 485, 491, 487), (494, 496, 483, 481), (501, 489, 484, 495), (488, 490, 503, 499), (500, 502, 497, 493), (504, 505, 506), (507, 508, 509), (510, 511, 512), (513, 514, 515), (516, 517, 518), (519, 520, 521), (522, 523, 524), (525, 526, 527), (510, 504, 506, 511), (505, 507, 509, 506), (508, 513, 515, 509), (514, 512, 511, 515), (522, 510, 512, 523), (513, 525, 527, 514), (526, 524, 523, 527), (516, 522, 524, 517), (525, 519, 521, 526), (520, 518, 517, 521), (504, 516, 518, 505), (519, 508, 507, 520), (510, 522, 516, 504), (506, 509, 515, 511), (518, 520, 507, 505), (525, 513, 508, 519), (512, 514, 527, 523), (524, 526, 521, 517), (528, 531, 530, 529), (532, 533, 534, 535), (528, 529, 533, 532), (529, 530, 534, 533), (530, 531, 535, 534), (531, 528, 532, 535), (536, 539, 538, 537), (540, 541, 542, 543), (536, 537, 541, 540), (537, 538, 542, 541), (538, 539, 543, 542), (539, 536, 540, 543), (544, 547, 546, 545), (548, 549, 550, 551), (544, 545, 549, 548), (545, 546, 550, 549), (546, 547, 551, 550), (547, 544, 548, 551), (552, 555, 554, 553), (556, 557, 558, 559), (552, 553, 557, 556), (553, 554, 558, 557), (554, 555, 559, 558), (555, 552, 556, 559), (574, 572, 570, 568, 566, 564, 562, 560), (561, 563, 565, 567, 569, 571, 573, 575), (560, 562, 563, 561), (562, 564, 565, 563), (564, 566, 567, 565), (566, 568, 569, 567), (568, 570, 571, 569), (570, 572, 573, 571), (572, 574, 575, 573), (574, 560, 561, 575), (590, 588, 586, 584, 582, 580, 578, 576), (577, 579, 581, 583, 585, 587, 589, 591), (576, 578, 579, 577), (578, 580, 581, 579), (580, 582, 583, 581), (582, 584, 585, 583), (584, 586, 587, 585), (586, 588, 589, 587), (588, 590, 591, 589), (590, 576, 577, 591), (606, 604, 602, 600, 598, 596, 594, 592), (593, 595, 597, 599, 601, 603, 605, 607), (592, 594, 595, 593), (594, 596, 597, 595), (596, 598, 599, 597), (598, 600, 601, 599), (600, 602, 603, 601), (602, 604, 605, 603), (604, 606, 607, 605), (606, 592, 593, 607), (622, 620, 618, 616, 614, 612, 610, 608), (609, 611, 613, 615, 617, 619, 621, 623), (608, 610, 611, 609), (610, 612, 613, 611), (612, 614, 615, 613), (614, 616, 617, 615), (616, 618, 619, 617), (618, 620, 621, 619), (620, 622, 623, 621), (622, 608, 609, 623)])
me_tunnel_lining.polygons.foreach_set('use_smooth', [True] * 660)
me_tunnel_lining.polygons.foreach_set('material_index', [0, 0, 0, 0, 0, 0, 0, 0, 0, 0, 0, 0, 0, 0, 0, 0, 0, 0, 0, 0, 0, 0, 0, 0, 0, 0, 0, 0, 0, 0, 0, 0, 0, 0, 0, 0, 0, 0, 0, 0, 0, 0, 0, 0, 1, 1, 1, 1, 1, 1, 1, 1, 1, 1, 1, 1, 1, 1, 1, 1, 1, 1, 1, 1, 1, 1, 1, 1, 1, 1, 1, 1, 1, 1, 1, 1, 1, 1, 1, 1, 1, 1, 1, 1, 1, 1, 1, 1, 1, 1, 1, 1, 1, 1, 1, 1, 1, 1, 1, 1, 1, 1, 1, 1, 1, 1, 1, 1, 1, 1, 1, 1, 1, 1, 1, 1, 1, 1, 2, 2, 2, 2, 2, 2, 2, 2, 2, 2, 2, 2, 2, 2, 2, 2, 2, 2, 2, 2, 2, 2, 2, 2, 2, 2, 2, 2, 2, 2, 2, 2, 2, 2, 2, 2, 2, 2, 2, 2, 2, 2, 2, 2, 2, 2, 2, 2, 2, 2, 2, 2, 2, 2, 2, 2, 2, 2, 2, 2, 2, 2, 2, 2, 2, 2, 2, 2, 2, 2, 2, 2, 2, 2, 3, 3, 3, 3, 3, 3, 3, 3, 3, 3, 3, 3, 3, 3, 3, 3, 3, 3, 3, 3, 3, 3, 3, 3, 3, 3, 3, 3, 3, 3, 3, 3, 3, 3, 3, 3, 3, 3, 3, 3, 3, 3, 3, 3, 3, 3, 3, 3, 3, 3, 3, 3, 3, 3, 3, 3, 3, 3, 3, 3, 3, 3, 3, 3, 3, 3, 3, 3, 3, 3, 3, 3, 3, 3, 3, 3, 3, 3, 3, 3, 3, 3, 3, 3, 3, 3, 3, 3, 3, 3, 3, 3, 3, 3, 3, 3, 3, 3, 3, 3, 3, 3, 3, 3, 3, 3, 3, 3, 3, 3, 3, 3, 3, 3, 3, 3, 3, 3, 3, 3, 3, 3, 3, 3, 3, 3, 3, 3, 3, 3, 3, 3, 3, 3, 3, 3, 3, 3, 3, 3, 3, 3, 3, 3, 3, 3, 3, 3, 3, 3, 3, 3, 3, 3, 3, 3, 3, 3, 3, 3, 3, 3, 3, 3, 3, 3, 3, 3, 3, 3, 4, 4, 4, 4, 4, 4, 4, 4, 4, 4, 4, 4, 4, 4, 4, 4, 4, 4, 4, 4, 4, 4, 4, 4, 4, 4, 4, 4, 4, 4, 4, 4, 4, 4, 4, 4, 4, 4, 4, 4, 4, 4, 4, 4, 4, 4, 4, 4, 4, 4, 4, 4, 4, 4, 4, 4, 4, 4, 4, 4, 4, 4, 4, 4, 4, 4, 4, 4, 4, 4, 4, 4, 4, 4, 4, 4, 4, 4, 4, 4, 4, 4, 4, 4, 4, 4, 4, 4, 4, 4, 4, 4, 4, 4, 4, 4, 4, 4, 4, 4, 4, 4, 4, 4, 4, 4, 4, 4, 4, 4, 4, 4, 4, 4, 4, 4, 4, 4, 4, 4, 4, 4, 4, 4, 4, 4, 4, 4, 4, 4, 4, 4, 4, 4, 4, 4, 4, 4, 4, 4, 4, 4, 4, 4, 4, 4, 4, 4, 4, 4, 4, 4, 4, 4, 4, 4, 4, 4, 4, 4, 4, 4, 4, 4, 4, 4, 4, 4, 4, 4, 4, 4, 4, 4, 4, 4, 4, 4, 4, 4, 4, 4, 4, 4, 4, 4, 4, 4, 4, 4, 4, 4, 4, 4, 4, 4, 4, 4, 4, 4, 4, 4, 4, 4, 4, 4, 4, 4, 4, 4, 4, 4, 4, 4, 4, 4, 4, 4, 4, 4, 4, 4, 4, 4, 4, 4, 4, 4, 4, 4, 4, 4, 4, 4, 5, 5, 5, 5, 5, 5, 5, 5, 5, 5, 5, 5, 5, 5, 5, 5, 5, 5, 5, 5, 5, 5, 5, 5, 6, 6, 6, 6, 6, 6, 6, 6, 6, 6, 6, 6, 6, 6, 6, 6, 6, 6, 6, 6, 6, 6, 6, 6, 6, 6, 6, 6, 6, 6, 6, 6, 6, 6, 6, 6, 6, 6, 6, 6])
_k = set([(0, 1), (0, 3), (0, 4), (1, 2), (1, 5), (1, 42), (1, 109), (2, 3), (2, 6), (3, 7), (3, 24), (3, 26), (4, 8), (5, 9), (6, 10), (7, 11), (8, 12), (9, 13), (10, 14), (11, 15), (12, 16), (13, 17), (14, 18), (15, 19), (16, 20), (17, 21), (18, 22), (19, 23), (20, 21), (20, 23), (21, 22), (21, 57), (21, 119), (22, 23), (23, 39), (23, 41), (24, 25), (24, 27), (25, 26), (25, 28), (26, 29), (26, 43), (26, 44), (27, 30), (28, 31), (29, 32), (30, 33), (31, 34), (32, 35), (33, 36), (34, 37), (35, 38), (36, 39), (37, 40), (38, 41), (39, 40), (40, 41), (41, 58), (41, 59), (42, 43), (42, 44), (42, 45), (42, 108), (43, 46), (44, 47), (45, 48), (46, 49), (47, 50), (48, 51), (49, 52), (50, 53), (51, 54), (52, 55), (53, 56), (54, 57), (55, 58), (56, 59), (57, 58), (57, 59), (57, 118), (60, 61), (60, 62), (60, 66), (60, 72), (61, 62), (61, 63), (61, 74), (62, 65), (62, 67), (63, 64), (63, 65), (63, 76), (64, 65), (64, 69), (64, 75), (65, 71), (66, 67), (66, 68), (66, 78), (67, 68), (67, 71), (68, 70), (68, 79), (69, 70), (69, 71), (69, 81), (70, 71), (70, 83), (72, 73), (72, 74), (72, 78), (73, 74), (73, 77), (73, 80), (74, 76), (75, 76), (75, 77), (75, 81), (76, 77), (77, 82), (78, 79), (78, 80), (79, 80), (79, 83), (80, 82), (81, 82), (81, 83), (82, 83), (84, 85), (84, 86), (84, 90), (84, 96), (85, 86), (85, 87), (85, 98), (86, 89), (86, 91), (87, 88), (87, 89), (87, 100), (88, 89), (88, 93), (88, 99), (89, 95), (90, 91), (90, 92), (90, 102), (91, 92), (91, 95), (92, 94), (92, 103), (93, 94), (93, 95), (93, 105), (94, 95), (94, 107), (96, 97), (96, 98), (96, 102), (97, 98), (97, 101), (97, 104), (98, 100), (99, 100), (99, 101), (99, 105), (100, 101), (101, 106), (102, 103), (102, 104), (103, 104), (103, 107), (104, 106), (105, 106), (105, 107), (106, 107), (108, 109), (108, 110), (108, 170), (108, 204), (109, 111), (109, 171), (109, 192), (110, 112), (111, 113), (112, 114), (113, 115), (114, 116), (115, 117), (116, 118), (117, 119), (118, 119), (118, 190), (118, 214), (119, 191), (119, 202), (120, 121), (120, 122), (120, 126), (120, 132), (121, 122), (121, 123), (121, 134), (122, 125), (122, 127), (123, 124), (123, 125), (123, 136), (124, 125), (124, 129), (124, 135), (125, 131), (126, 127), (126, 128), (126, 138), (127, 128), (127, 131), (128, 130), (128, 139), (129, 130), (129, 131), (129, 141), (130, 131), (130, 143), (132, 133), (132, 134), (132, 138), (133, 134), (133, 137), (133, 140), (134, 136), (135, 136), (135, 137), (135, 141), (136, 137), (137, 142), (138, 139), (138, 140), (139, 140), (139, 143), (140, 142), (141, 142), (141, 143), (142, 143), (144, 145), (144, 146), (144, 150), (144, 156), (145, 146), (145, 147), (145, 158), (146, 149), (146, 151), (147, 148), (147, 149), (147, 160), (148, 149), (148, 153), (148, 159), (149, 155), (150, 151), (150, 152), (150, 162), (151, 152), (151, 155), (152, 154), (152, 163), (153, 154), (153, 155), (153, 165), (154, 155), (154, 167), (156, 157), (156, 158), (156, 162), (157, 158), (157, 161), (157, 164), (158, 160), (159, 160), (159, 161), (159, 165), (160, 161), (161, 166), (162, 163), (162, 164), (163, 164), (163, 167), (164, 166), (165, 166), (165, 167), (166, 167), (168, 169), (168, 171), (168, 172), (169, 170), (169, 173), (170, 171), (170, 174), (170, 205), (171, 175), (171, 193), (172, 176), (173, 177), (174, 178), (175, 179), (176, 180), (177, 181), (178, 182), (179, 183), (180, 184), (181, 185), (182, 186), (183, 187), (184, 188), (185, 189), (186, 190), (187, 191), (188, 189), (188, 191), (189, 190), (190, 191), (190, 215), (191, 203), (192, 193), (192, 194), (193, 195), (194, 196), (195, 197), (196, 198), (197, 199), (198, 200), (199, 201), (200, 202), (201, 203), (202, 203), (204, 205), (204, 206), (205, 207), (206, 208), (207, 209), (208, 210), (209, 211), (210, 212), (211, 213), (212, 214), (213, 215), (214, 215), (216, 217), (216, 218), (216, 222), (216, 228), (217, 218), (217, 219), (217, 230), (218, 221), (218, 223), (219, 220), (219, 221), (219, 232), (220, 221), (220, 225), (220, 231), (221, 227), (222, 223), (222, 224), (222, 234), (223, 224), (223, 227), (224, 226), (224, 235), (225, 226), (225, 227), (225, 237), (226, 227), (226, 239), (228, 229), (228, 230), (228, 234), (229, 230), (229, 233), (229, 236), (230, 232), (231, 232), (231, 233), (231, 237), (232, 233), (233, 238), (234, 235), (234, 236), (235, 236), (235, 239), (236, 238), (237, 238), (237, 239), (238, 239), (240, 241), (240, 242), (240, 246), (240, 252), (241, 242), (241, 243), (241, 254), (242, 245), (242, 247), (243, 244), (243, 245), (243, 256), (244, 245), (244, 249), (244, 255), (245, 251), (246, 247), (246, 248), (246, 258), (247, 248), (247, 251), (248, 250), (248, 259), (249, 250), (249, 251), (249, 261), (250, 251), (250, 263), (252, 253), (252, 254), (252, 258), (253, 254), (253, 257), (253, 260), (254, 256), (255, 256), (255, 257), (255, 261), (256, 257), (257, 262), (258, 259), (258, 260), (259, 260), (259, 263), (260, 262), (261, 262), (261, 263), (262, 263), (264, 265), (264, 266), (264, 270), (264, 276), (265, 266), (265, 267), (265, 278), (266, 269), (266, 271), (267, 268), (267, 269), (267, 280), (268, 269), (268, 273), (268, 279), (269, 275), (270, 271), (270, 272), (270, 282), (271, 272), (271, 275), (272, 274), (272, 283), (273, 274), (273, 275), (273, 285), (274, 275), (274, 287), (276, 277), (276, 278), (276, 282), (277, 278), (277, 281), (277, 284), (278, 280), (279, 280), (279, 281), (279, 285), (280, 281), (281, 286), (282, 283), (282, 284), (283, 284), (283, 287), (284, 286), (285, 286), (285, 287), (286, 287), (288, 289), (288, 290), (288, 294), (288, 300), (289, 290), (289, 291), (289, 302), (290, 293), (290, 295), (291, 292), (291, 293), (291, 304), (292, 293), (292, 297), (292, 303), (293, 299), (294, 295), (294, 296), (294, 306), (295, 296), (295, 299), (296, 298), (296, 307), (297, 298), (297, 299), (297, 309), (298, 299), (298, 311), (300, 301), (300, 302), (300, 306), (301, 302), (301, 305), (301, 308), (302, 304), (303, 304), (303, 305), (303, 309), (304, 305), (305, 310), (306, 307), (306, 308), (307, 308), (307, 311), (308, 310), (309, 310), (309, 311), (310, 311), (312, 313), (312, 314), (312, 318), (312, 324), (313, 314), (313, 315), (313, 326), (314, 317), (314, 319), (315, 316), (315, 317), (315, 328), (316, 317), (316, 321), (316, 327), (317, 323), (318, 319), (318, 320), (318, 330), (319, 320), (319, 323), (320, 322), (320, 331), (321, 322), (321, 323), (321, 333), (322, 323), (322, 335), (324, 325), (324, 326), (324, 330), (325, 326), (325, 329), (325, 332), (326, 328), (327, 328), (327, 329), (327, 333), (328, 329), (329, 334), (330, 331), (330, 332), (331, 332), (331, 335), (332, 334), (333, 334), (333, 335), (334, 335), (336, 337), (336, 338), (336, 342), (336, 348), (337, 338), (337, 339), (337, 350), (338, 341), (338, 343), (339, 340), (339, 341), (339, 352), (340, 341), (340, 345), (340, 351), (341, 347), (342, 343), (342, 344), (342, 354), (343, 344), (343, 347), (344, 346), (344, 355), (345, 346), (345, 347), (345, 357), (346, 347), (346, 359), (348, 349), (348, 350), (348, 354), (349, 350), (349, 353), (349, 356), (350, 352), (351, 352), (351, 353), (351, 357), (352, 353), (353, 358), (354, 355), (354, 356), (355, 356), (355, 359), (356, 358), (357, 358), (357, 359), (358, 359), (360, 361), (360, 362), (360, 366), (360, 372), (361, 362), (361, 363), (361, 374), (362, 365), (362, 367), (363, 364), (363, 365), (363, 376), (364, 365), (364, 369), (364, 375), (365, 371), (366, 367), (366, 368), (366, 378), (367, 368), (367, 371), (368, 370), (368, 379), (369, 370), (369, 371), (369, 381), (370, 371), (370, 383), (372, 373), (372, 374), (372, 378), (373, 374), (373, 377), (373, 380), (374, 376), (375, 376), (375, 377), (375, 381), (376, 377), (377, 382), (378, 379), (378, 380), (379, 380), (379, 383), (380, 382), (381, 382), (381, 383), (382, 383), (384, 385), (384, 386), (384, 390), (384, 396), (385, 386), (385, 387), (385, 398), (386, 389), (386, 391), (387, 388), (387, 389), (387, 400), (388, 389), (388, 393), (388, 399), (389, 395), (390, 391), (390, 392), (390, 402), (391, 392), (391, 395), (392, 394), (392, 403), (393, 394), (393, 395), (393, 405), (394, 395), (394, 407), (396, 397), (396, 398), (396, 402), (397, 398), (397, 401), (397, 404), (398, 400), (399, 400), (399, 401), (399, 405), (400, 401), (401, 406), (402, 403), (402, 404), (403, 404), (403, 407), (404, 406), (405, 406), (405, 407), (406, 407), (408, 409), (408, 410), (408, 414), (408, 420), (409, 410), (409, 411), (409, 422), (410, 413), (410, 415), (411, 412), (411, 413), (411, 424), (412, 413), (412, 417), (412, 423), (413, 419), (414, 415), (414, 416), (414, 426), (415, 416), (415, 419), (416, 418), (416, 427), (417, 418), (417, 419), (417, 429), (418, 419), (418, 431), (420, 421), (420, 422), (420, 426), (421, 422), (421, 425), (421, 428), (422, 424), (423, 424), (423, 425), (423, 429), (424, 425), (425, 430), (426, 427), (426, 428), (427, 428), (427, 431), (428, 430), (429, 430), (429, 431), (430, 431), (432, 433), (432, 434), (432, 438), (432, 444), (433, 434), (433, 435), (433, 446), (434, 437), (434, 439), (435, 436), (435, 437), (435, 448), (436, 437), (436, 441), (436, 447), (437, 443), (438, 439), (438, 440), (438, 450), (439, 440), (439, 443), (440, 442), (440, 451), (441, 442), (441, 443), (441, 453), (442, 443), (442, 455), (444, 445), (444, 446), (444, 450), (445, 446), (445, 449), (445, 452), (446, 448), (447, 448), (447, 449), (447, 453), (448, 449), (449, 454), (450, 451), (450, 452), (451, 452), (451, 455), (452, 454), (453, 454), (453, 455), (454, 455), (456, 457), (456, 458), (456, 462), (456, 468), (457, 458), (457, 459), (457, 470), (458, 461), (458, 463), (459, 460), (459, 461), (459, 472), (460, 461), (460, 465), (460, 471), (461, 467), (462, 463), (462, 464), (462, 474), (463, 464), (463, 467), (464, 466), (464, 475), (465, 466), (465, 467), (465, 477), (466, 467), (466, 479), (468, 469), (468, 470), (468, 474), (469, 470), (469, 473), (469, 476), (470, 472), (471, 472), (471, 473), (471, 477), (472, 473), (473, 478), (474, 475), (474, 476), (475, 476), (475, 479), (476, 478), (477, 478), (477, 479), (478, 479), (480, 481), (480, 482), (480, 486), (480, 492), (481, 482), (481, 483), (481, 494), (482, 485), (482, 487), (483, 484), (483, 485), (483, 496), (484, 485), (484, 489), (484, 495), (485, 491), (486, 487), (486, 488), (486, 498), (487, 488), (487, 491), (488, 490), (488, 499), (489, 490), (489, 491), (489, 501), (490, 491), (490, 503), (492, 493), (492, 494), (492, 498), (493, 494), (493, 497), (493, 500), (494, 496), (495, 496), (495, 497), (495, 501), (496, 497), (497, 502), (498, 499), (498, 500), (499, 500), (499, 503), (500, 502), (501, 502), (501, 503), (502, 503), (504, 505), (504, 506), (504, 510), (504, 516), (505, 506), (505, 507), (505, 518), (506, 509), (506, 511), (507, 508), (507, 509), (507, 520), (508, 509), (508, 513), (508, 519), (509, 515), (510, 511), (510, 512), (510, 522), (511, 512), (511, 515), (512, 514), (512, 523), (513, 514), (513, 515), (513, 525), (514, 515), (514, 527), (516, 517), (516, 518), (516, 522), (517, 518), (517, 521), (517, 524), (518, 520), (519, 520), (519, 521), (519, 525), (520, 521), (521, 526), (522, 523), (522, 524), (523, 524), (523, 527), (524, 526), (525, 526), (525, 527), (526, 527), (528, 529), (528, 531), (528, 532), (529, 530), (529, 533), (530, 531), (530, 534), (531, 535), (532, 533), (532, 535), (533, 534), (534, 535), (536, 537), (536, 539), (536, 540), (537, 538), (537, 541), (538, 539), (538, 542), (539, 543), (540, 541), (540, 543), (541, 542), (542, 543), (544, 545), (544, 547), (544, 548), (545, 546), (545, 549), (546, 547), (546, 550), (547, 551), (548, 549), (548, 551), (549, 550), (550, 551), (552, 553), (552, 555), (552, 556), (553, 554), (553, 557), (554, 555), (554, 558), (555, 559), (556, 557), (556, 559), (557, 558), (558, 559), (560, 561), (560, 562), (560, 574), (561, 563), (561, 575), (562, 563), (562, 564), (563, 565), (564, 565), (564, 566), (565, 567), (566, 567), (566, 568), (567, 569), (568, 569), (568, 570), (569, 571), (570, 571), (570, 572), (571, 573), (572, 573), (572, 574), (573, 575), (574, 575), (576, 577), (576, 578), (576, 590), (577, 579), (577, 591), (578, 579), (578, 580), (579, 581), (580, 581), (580, 582), (581, 583), (582, 583), (582, 584), (583, 585), (584, 585), (584, 586), (585, 587), (586, 587), (586, 588), (587, 589), (588, 589), (588, 590), (589, 591), (590, 591), (592, 593), (592, 594), (592, 606), (593, 595), (593, 607), (594, 595), (594, 596), (595, 597), (596, 597), (596, 598), (597, 599), (598, 599), (598, 600), (599, 601), (600, 601), (600, 602), (601, 603), (602, 603), (602, 604), (603, 605), (604, 605), (604, 606), (605, 607), (606, 607), (608, 609), (608, 610), (608, 622), (609, 611), (609, 623), (610, 611), (610, 612), (611, 613), (612, 613), (612, 614), (613, 615), (614, 615), (614, 616), (615, 617), (616, 617), (616, 618), (617, 619), (618, 619), (618, 620), (619, 621), (620, 621), (620, 622), (621, 623), (622, 623)])
me_tunnel_lining.attributes.new('sharp_edge', 'BOOLEAN', 'EDGE').data.foreach_set('value', [ (min(e.vertices), max(e.vertices)) in _k for e in me_tunnel_lining.edges])
me_tunnel_lining.materials.append(mat_vc_f_rock_m_slate)
me_tunnel_lining.materials.append(mat_vc_f_rock_l_cobblestone)
me_tunnel_lining.materials.append(mat_vc_stone2_cobblestone)
me_tunnel_lining.materials.append(mat_vc_stone_slate)
me_tunnel_lining.materials.append(mat_vc_timber_wood)
me_tunnel_lining.materials.append(mat_vc_iron_metal)
me_tunnel_lining.materials.append(mat_vc_gold_metal)
me_tunnel_lining.update()

# ---- objects
ob_tunnel_lining = bpy.data.objects.new('tunnel_lining', me_tunnel_lining)

# ---- transforms, parenting, visibility, modifiers, constraints
ob_tunnel_lining.location = (0.0, 0.0, 0.0)

# ---- collection membership
scene.collection.objects.link(ob_tunnel_lining)

# ---- scene / render settings (as saved in the file)
scene.frame_start = 1; scene.frame_end = 250; scene.frame_set(1)
scene.render.engine = 'CYCLES'
scene.render.resolution_x = 420
scene.render.resolution_y = 420
scene.render.bake_bias = 0.0
scene.render.bake_samples = 0
scene.render.compositor_device = 'GPU'
scene.cycles.samples = 24
scene.cycles.adaptive_threshold = 0.05
scene.cycles.max_bounces = 4
scene.cycles.diffuse_bounces = 2
scene.cycles.glossy_bounces = 2
scene.cycles.transmission_bounces = 2
scene.cycles.transparent_max_bounces = 4
scene.eevee.taa_render_samples = 48
scene.eevee.use_volume_custom_range = False
scene.eevee.fast_gi_thickness_near = 0.1
scene.eevee.fast_gi_thickness_far = 0.0
scene.eevee.ray_tracing_options.screen_trace_thickness = 0.1
scene.view_settings.view_transform = 'Standard'
bpy.context.view_layer.update()

# ---- added for rendering (the .blend has no active camera): camera
cam_auto = bpy.data.cameras.new('AutoCamera')
cam_auto.lens = 50.0
cam_auto.sensor_width = 36.0
cam_auto.clip_end = 1000.0
ob_auto_camera = bpy.data.objects.new('AutoCamera', cam_auto)
scene.collection.objects.link(ob_auto_camera)
ob_auto_camera.location = (36.8068, -44.1681, 39.8204)
ob_auto_camera.rotation_euler = (1.09748, -7.21219e-08, 0.694738)
scene.camera = ob_auto_camera
bpy.context.view_layer.update()
